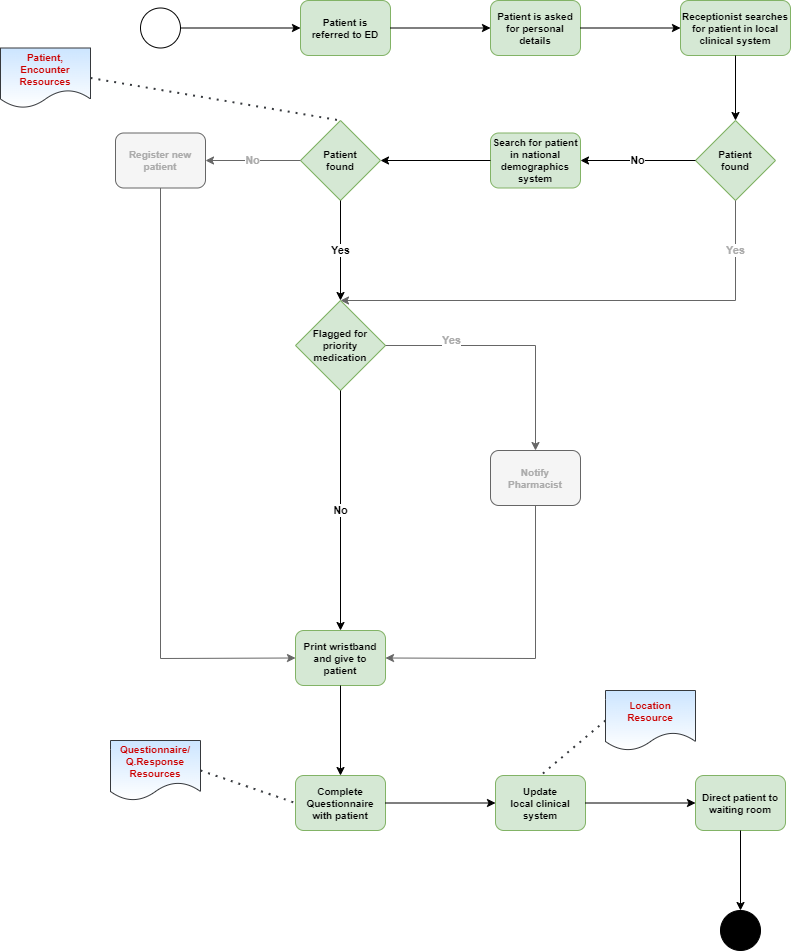

The diagram above was exported from draw.io. Its source (the exported page's mxGraphModel, read from the mxfile embedded in the PNG):
<mxGraphModel dx="1877" dy="653" grid="1" gridSize="10" guides="1" tooltips="1" connect="1" arrows="1" fold="1" page="1" pageScale="1" pageWidth="827" pageHeight="1169" math="0" shadow="0">
  <root>
    <mxCell id="0" />
    <mxCell id="1" parent="0" />
    <mxCell id="3A9gmqnudkDKbI5QGKbg-1" value="" style="ellipse;whiteSpace=wrap;html=1;aspect=fixed;" parent="1" vertex="1">
      <mxGeometry x="90" y="187.5" width="40" height="40" as="geometry" />
    </mxCell>
    <mxCell id="3A9gmqnudkDKbI5QGKbg-2" value="" style="endArrow=classic;html=1;rounded=0;exitX=1;exitY=0.5;exitDx=0;exitDy=0;" parent="1" source="3A9gmqnudkDKbI5QGKbg-1" target="3A9gmqnudkDKbI5QGKbg-3" edge="1">
      <mxGeometry width="50" height="50" relative="1" as="geometry">
        <mxPoint x="400" y="370" as="sourcePoint" />
        <mxPoint x="240" y="210" as="targetPoint" />
      </mxGeometry>
    </mxCell>
    <mxCell id="3A9gmqnudkDKbI5QGKbg-3" value="Patient is&lt;div style=&quot;font-size: 10px;&quot;&gt;referred to ED&lt;/div&gt;" style="rounded=1;whiteSpace=wrap;html=1;fontStyle=1;fontSize=10;fillColor=#d5e8d4;strokeColor=#82b366;" parent="1" vertex="1">
      <mxGeometry x="250" y="180" width="90" height="55" as="geometry" />
    </mxCell>
    <mxCell id="3A9gmqnudkDKbI5QGKbg-4" value="Patient is asked&lt;div&gt;for personal&lt;/div&gt;&lt;div&gt;details&lt;/div&gt;" style="rounded=1;whiteSpace=wrap;html=1;fontStyle=1;fontSize=10;fillColor=#d5e8d4;strokeColor=#82b366;" parent="1" vertex="1">
      <mxGeometry x="440" y="180" width="90" height="55" as="geometry" />
    </mxCell>
    <mxCell id="3A9gmqnudkDKbI5QGKbg-5" value="Receptionist searches for patient in local clinical system" style="rounded=1;whiteSpace=wrap;html=1;fontStyle=1;fontSize=10;fillColor=#d5e8d4;strokeColor=#82b366;" parent="1" vertex="1">
      <mxGeometry x="630" y="180" width="110" height="55" as="geometry" />
    </mxCell>
    <mxCell id="3A9gmqnudkDKbI5QGKbg-6" value="Patient&lt;div style=&quot;font-size: 10px;&quot;&gt;found&lt;/div&gt;" style="rhombus;whiteSpace=wrap;html=1;fontStyle=1;fontSize=10;fillColor=#d5e8d4;strokeColor=#82b366;" parent="1" vertex="1">
      <mxGeometry x="645" y="300" width="80" height="80" as="geometry" />
    </mxCell>
    <mxCell id="3A9gmqnudkDKbI5QGKbg-7" value="Search for patient in national demographics system" style="rounded=1;whiteSpace=wrap;html=1;fontStyle=1;fontSize=10;fillColor=#d5e8d4;strokeColor=#82b366;" parent="1" vertex="1">
      <mxGeometry x="440" y="312.5" width="90" height="55" as="geometry" />
    </mxCell>
    <mxCell id="3A9gmqnudkDKbI5QGKbg-8" value="Patient&lt;div style=&quot;font-size: 10px;&quot;&gt;found&lt;/div&gt;" style="rhombus;whiteSpace=wrap;html=1;fontStyle=1;fontSize=10;fillColor=#d5e8d4;strokeColor=#82b366;" parent="1" vertex="1">
      <mxGeometry x="250" y="300" width="80" height="80" as="geometry" />
    </mxCell>
    <mxCell id="3A9gmqnudkDKbI5QGKbg-9" value="Print wristband and give to patient" style="rounded=1;whiteSpace=wrap;html=1;fontStyle=1;fontSize=10;fillColor=#d5e8d4;strokeColor=#82b366;" parent="1" vertex="1">
      <mxGeometry x="245" y="810" width="90" height="55" as="geometry" />
    </mxCell>
    <mxCell id="3A9gmqnudkDKbI5QGKbg-10" value="Register new patient" style="rounded=1;whiteSpace=wrap;html=1;fontStyle=1;fontSize=10;fillColor=#f5f5f5;fontColor=#ABABAB;strokeColor=#666666;labelBackgroundColor=none;" parent="1" vertex="1">
      <mxGeometry x="65" y="312.5" width="90" height="55" as="geometry" />
    </mxCell>
    <mxCell id="3A9gmqnudkDKbI5QGKbg-11" value="" style="endArrow=classic;html=1;rounded=0;exitX=1;exitY=0.5;exitDx=0;exitDy=0;entryX=0;entryY=0.5;entryDx=0;entryDy=0;" parent="1" source="3A9gmqnudkDKbI5QGKbg-3" target="3A9gmqnudkDKbI5QGKbg-4" edge="1">
      <mxGeometry width="50" height="50" relative="1" as="geometry">
        <mxPoint x="400" y="430" as="sourcePoint" />
        <mxPoint x="450" y="380" as="targetPoint" />
      </mxGeometry>
    </mxCell>
    <mxCell id="3A9gmqnudkDKbI5QGKbg-12" value="" style="endArrow=classic;html=1;rounded=0;entryX=0;entryY=0.5;entryDx=0;entryDy=0;exitX=1;exitY=0.5;exitDx=0;exitDy=0;" parent="1" source="3A9gmqnudkDKbI5QGKbg-4" target="3A9gmqnudkDKbI5QGKbg-5" edge="1">
      <mxGeometry width="50" height="50" relative="1" as="geometry">
        <mxPoint x="400" y="430" as="sourcePoint" />
        <mxPoint x="450" y="380" as="targetPoint" />
      </mxGeometry>
    </mxCell>
    <mxCell id="3A9gmqnudkDKbI5QGKbg-13" value="" style="endArrow=classic;html=1;rounded=0;exitX=0.5;exitY=1;exitDx=0;exitDy=0;entryX=0.5;entryY=0;entryDx=0;entryDy=0;" parent="1" source="3A9gmqnudkDKbI5QGKbg-5" target="3A9gmqnudkDKbI5QGKbg-6" edge="1">
      <mxGeometry width="50" height="50" relative="1" as="geometry">
        <mxPoint x="400" y="430" as="sourcePoint" />
        <mxPoint x="450" y="380" as="targetPoint" />
      </mxGeometry>
    </mxCell>
    <mxCell id="3A9gmqnudkDKbI5QGKbg-14" value="No" style="endArrow=classic;html=1;rounded=0;exitX=0;exitY=0.5;exitDx=0;exitDy=0;entryX=1;entryY=0.5;entryDx=0;entryDy=0;fontStyle=1" parent="1" source="3A9gmqnudkDKbI5QGKbg-6" target="3A9gmqnudkDKbI5QGKbg-7" edge="1">
      <mxGeometry width="50" height="50" relative="1" as="geometry">
        <mxPoint x="400" y="430" as="sourcePoint" />
        <mxPoint x="450" y="380" as="targetPoint" />
      </mxGeometry>
    </mxCell>
    <mxCell id="3A9gmqnudkDKbI5QGKbg-15" value="" style="endArrow=classic;html=1;rounded=0;entryX=1;entryY=0.5;entryDx=0;entryDy=0;exitX=0;exitY=0.5;exitDx=0;exitDy=0;" parent="1" source="3A9gmqnudkDKbI5QGKbg-7" target="3A9gmqnudkDKbI5QGKbg-8" edge="1">
      <mxGeometry width="50" height="50" relative="1" as="geometry">
        <mxPoint x="400" y="430" as="sourcePoint" />
        <mxPoint x="450" y="380" as="targetPoint" />
      </mxGeometry>
    </mxCell>
    <mxCell id="3A9gmqnudkDKbI5QGKbg-16" value="No" style="endArrow=classic;html=1;rounded=0;entryX=1;entryY=0.5;entryDx=0;entryDy=0;exitX=0;exitY=0.5;exitDx=0;exitDy=0;fontStyle=1;fillColor=#f5f5f5;strokeColor=#666666;fontColor=#ABABAB;" parent="1" source="3A9gmqnudkDKbI5QGKbg-8" target="3A9gmqnudkDKbI5QGKbg-10" edge="1">
      <mxGeometry width="50" height="50" relative="1" as="geometry">
        <mxPoint x="400" y="430" as="sourcePoint" />
        <mxPoint x="450" y="380" as="targetPoint" />
      </mxGeometry>
    </mxCell>
    <mxCell id="3A9gmqnudkDKbI5QGKbg-17" value="" style="endArrow=classic;html=1;rounded=0;exitX=0.5;exitY=1;exitDx=0;exitDy=0;entryX=0;entryY=0.5;entryDx=0;entryDy=0;fillColor=#f5f5f5;strokeColor=#666666;" parent="1" source="3A9gmqnudkDKbI5QGKbg-10" target="3A9gmqnudkDKbI5QGKbg-9" edge="1">
      <mxGeometry width="50" height="50" relative="1" as="geometry">
        <mxPoint x="400" y="430" as="sourcePoint" />
        <mxPoint x="450" y="380" as="targetPoint" />
        <Array as="points">
          <mxPoint x="110" y="838" />
        </Array>
      </mxGeometry>
    </mxCell>
    <mxCell id="3A9gmqnudkDKbI5QGKbg-18" value="Yes" style="endArrow=classic;html=1;rounded=0;exitX=0.5;exitY=1;exitDx=0;exitDy=0;entryX=0.5;entryY=0;entryDx=0;entryDy=0;fontStyle=1;fillColor=#f5f5f5;strokeColor=#666666;fontColor=#ABABAB;" parent="1" source="3A9gmqnudkDKbI5QGKbg-6" target="3A9gmqnudkDKbI5QGKbg-26" edge="1">
      <mxGeometry x="-0.798" width="50" height="50" relative="1" as="geometry">
        <mxPoint x="400" y="430" as="sourcePoint" />
        <mxPoint x="450" y="380" as="targetPoint" />
        <Array as="points">
          <mxPoint x="685" y="480" />
        </Array>
        <mxPoint as="offset" />
      </mxGeometry>
    </mxCell>
    <mxCell id="3A9gmqnudkDKbI5QGKbg-19" value="Complete Questionnaire with patient" style="rounded=1;whiteSpace=wrap;html=1;fontStyle=1;fontSize=10;fillColor=#d5e8d4;strokeColor=#82b366;" parent="1" vertex="1">
      <mxGeometry x="245" y="955" width="90" height="55" as="geometry" />
    </mxCell>
    <mxCell id="3A9gmqnudkDKbI5QGKbg-20" value="Update&lt;div&gt;local clinical system&lt;/div&gt;" style="rounded=1;whiteSpace=wrap;html=1;fontStyle=1;fontSize=10;fillColor=#d5e8d4;strokeColor=#82b366;" parent="1" vertex="1">
      <mxGeometry x="445" y="955" width="90" height="55" as="geometry" />
    </mxCell>
    <mxCell id="3A9gmqnudkDKbI5QGKbg-22" value="" style="endArrow=classic;html=1;rounded=0;exitX=0.5;exitY=1;exitDx=0;exitDy=0;entryX=0.5;entryY=0;entryDx=0;entryDy=0;" parent="1" source="3A9gmqnudkDKbI5QGKbg-9" target="3A9gmqnudkDKbI5QGKbg-19" edge="1">
      <mxGeometry width="50" height="50" relative="1" as="geometry">
        <mxPoint x="405" y="880" as="sourcePoint" />
        <mxPoint x="455" y="830" as="targetPoint" />
      </mxGeometry>
    </mxCell>
    <mxCell id="3A9gmqnudkDKbI5QGKbg-23" value="" style="endArrow=classic;html=1;rounded=0;exitX=1;exitY=0.5;exitDx=0;exitDy=0;entryX=0;entryY=0.5;entryDx=0;entryDy=0;" parent="1" source="3A9gmqnudkDKbI5QGKbg-19" target="3A9gmqnudkDKbI5QGKbg-20" edge="1">
      <mxGeometry width="50" height="50" relative="1" as="geometry">
        <mxPoint x="300" y="880" as="sourcePoint" />
        <mxPoint x="350" y="830" as="targetPoint" />
      </mxGeometry>
    </mxCell>
    <mxCell id="3A9gmqnudkDKbI5QGKbg-25" value="Yes" style="endArrow=classic;html=1;rounded=0;exitX=0.5;exitY=1;exitDx=0;exitDy=0;fontStyle=1" parent="1" source="3A9gmqnudkDKbI5QGKbg-8" edge="1">
      <mxGeometry width="50" height="50" relative="1" as="geometry">
        <mxPoint x="400" y="520" as="sourcePoint" />
        <mxPoint x="290" y="480" as="targetPoint" />
      </mxGeometry>
    </mxCell>
    <mxCell id="3A9gmqnudkDKbI5QGKbg-26" value="Flagged for priority medication" style="rhombus;whiteSpace=wrap;html=1;fontStyle=1;fontSize=10;fillColor=#d5e8d4;strokeColor=#82b366;" parent="1" vertex="1">
      <mxGeometry x="245" y="480" width="90" height="90" as="geometry" />
    </mxCell>
    <mxCell id="3A9gmqnudkDKbI5QGKbg-27" value="Notify&lt;div&gt;Pharmacist&lt;/div&gt;" style="rounded=1;whiteSpace=wrap;html=1;fontStyle=1;fontSize=10;fillColor=#f5f5f5;fontColor=#ABABAB;strokeColor=#666666;" parent="1" vertex="1">
      <mxGeometry x="440" y="630" width="90" height="55" as="geometry" />
    </mxCell>
    <mxCell id="3A9gmqnudkDKbI5QGKbg-28" value="Yes" style="endArrow=classic;html=1;rounded=0;exitX=1;exitY=0.5;exitDx=0;exitDy=0;entryX=0.5;entryY=0;entryDx=0;entryDy=0;fontStyle=1;fillColor=#f5f5f5;strokeColor=#666666;fontColor=#ABABAB;" parent="1" source="3A9gmqnudkDKbI5QGKbg-26" target="3A9gmqnudkDKbI5QGKbg-27" edge="1">
      <mxGeometry x="-0.4802" y="5" width="50" height="50" relative="1" as="geometry">
        <mxPoint x="400" y="600" as="sourcePoint" />
        <mxPoint x="450" y="550" as="targetPoint" />
        <Array as="points">
          <mxPoint x="485" y="525" />
        </Array>
        <mxPoint as="offset" />
      </mxGeometry>
    </mxCell>
    <mxCell id="3A9gmqnudkDKbI5QGKbg-29" value="No" style="endArrow=classic;html=1;rounded=0;exitX=0.5;exitY=1;exitDx=0;exitDy=0;entryX=0.5;entryY=0;entryDx=0;entryDy=0;fontStyle=1" parent="1" source="3A9gmqnudkDKbI5QGKbg-26" target="3A9gmqnudkDKbI5QGKbg-9" edge="1">
      <mxGeometry width="50" height="50" relative="1" as="geometry">
        <mxPoint x="400" y="600" as="sourcePoint" />
        <mxPoint x="450" y="550" as="targetPoint" />
      </mxGeometry>
    </mxCell>
    <mxCell id="3A9gmqnudkDKbI5QGKbg-30" value="" style="endArrow=classic;html=1;rounded=0;exitX=0.5;exitY=1;exitDx=0;exitDy=0;entryX=1;entryY=0.5;entryDx=0;entryDy=0;fillColor=#f5f5f5;strokeColor=#666666;" parent="1" source="3A9gmqnudkDKbI5QGKbg-27" target="3A9gmqnudkDKbI5QGKbg-9" edge="1">
      <mxGeometry width="50" height="50" relative="1" as="geometry">
        <mxPoint x="400" y="660" as="sourcePoint" />
        <mxPoint x="340" y="840" as="targetPoint" />
        <Array as="points">
          <mxPoint x="485" y="838" />
        </Array>
      </mxGeometry>
    </mxCell>
    <mxCell id="yX9VBJMz_igLMIbybRu2-1" value="Patient, Encounter&lt;div style=&quot;font-size: 10px;&quot;&gt;Resources&lt;/div&gt;" style="shape=document;whiteSpace=wrap;html=1;boundedLbl=1;fillColor=#cce5ff;strokeColor=#36393d;gradientColor=#FFFFFF;fontSize=10;fontColor=#CC0000;fontStyle=1" parent="1" vertex="1">
      <mxGeometry x="-50" y="227.5" width="90" height="60" as="geometry" />
    </mxCell>
    <mxCell id="agQMrD3dSkbsZrvcqAN_-1" value="" style="endArrow=none;dashed=1;html=1;dashPattern=1 3;strokeWidth=2;rounded=0;exitX=1;exitY=0.5;exitDx=0;exitDy=0;entryX=0.5;entryY=0;entryDx=0;entryDy=0;fillColor=#cce5ff;strokeColor=#36393d;" parent="1" source="yX9VBJMz_igLMIbybRu2-1" target="3A9gmqnudkDKbI5QGKbg-8" edge="1">
      <mxGeometry width="50" height="50" relative="1" as="geometry">
        <mxPoint x="10" y="410" as="sourcePoint" />
        <mxPoint x="55" y="330" as="targetPoint" />
      </mxGeometry>
    </mxCell>
    <mxCell id="eREotQlBk8h1aBM-xuqW-1" value="Questionnaire/ Q.Response&lt;div style=&quot;font-size: 10px;&quot;&gt;Resources&lt;/div&gt;" style="shape=document;whiteSpace=wrap;html=1;boundedLbl=1;fillColor=#cce5ff;strokeColor=#36393d;gradientColor=#FFFFFF;fontSize=10;fontColor=#CC0000;fontStyle=1" parent="1" vertex="1">
      <mxGeometry x="60" y="920" width="90" height="60" as="geometry" />
    </mxCell>
    <mxCell id="HGKzIJ-hTnFPyrxJZt4o-1" value="" style="endArrow=none;dashed=1;html=1;dashPattern=1 3;strokeWidth=2;rounded=0;exitX=1;exitY=0.5;exitDx=0;exitDy=0;entryX=0;entryY=0.5;entryDx=0;entryDy=0;fillColor=#cce5ff;strokeColor=#36393d;" parent="1" source="eREotQlBk8h1aBM-xuqW-1" target="3A9gmqnudkDKbI5QGKbg-19" edge="1">
      <mxGeometry width="50" height="50" relative="1" as="geometry">
        <mxPoint x="145" y="915" as="sourcePoint" />
        <mxPoint x="235" y="973" as="targetPoint" />
      </mxGeometry>
    </mxCell>
    <mxCell id="GE9KQHTZlpHu5h2ROmM5-1" value="Location&lt;div&gt;Resource&lt;/div&gt;" style="shape=document;whiteSpace=wrap;html=1;boundedLbl=1;fillColor=#cce5ff;strokeColor=#36393d;gradientColor=#FFFFFF;fontSize=10;fontColor=#CC0000;fontStyle=1" parent="1" vertex="1">
      <mxGeometry x="555" y="870" width="90" height="60" as="geometry" />
    </mxCell>
    <mxCell id="MHGH8k0PriXvOpK6dyop-1" value="" style="endArrow=none;dashed=1;html=1;dashPattern=1 3;strokeWidth=2;rounded=0;exitX=0;exitY=0.5;exitDx=0;exitDy=0;entryX=0.5;entryY=0;entryDx=0;entryDy=0;fillColor=#cce5ff;strokeColor=#36393d;" parent="1" source="GE9KQHTZlpHu5h2ROmM5-1" target="3A9gmqnudkDKbI5QGKbg-20" edge="1">
      <mxGeometry width="50" height="50" relative="1" as="geometry">
        <mxPoint x="535" y="900" as="sourcePoint" />
        <mxPoint x="480" y="945" as="targetPoint" />
      </mxGeometry>
    </mxCell>
    <mxCell id="biEPaRxGYAHbtJzP64Nb-1" value="" style="ellipse;whiteSpace=wrap;html=1;aspect=fixed;labelBackgroundColor=#000000;fillColor=#000000;" vertex="1" parent="1">
      <mxGeometry x="670" y="1090" width="40" height="40" as="geometry" />
    </mxCell>
    <mxCell id="biEPaRxGYAHbtJzP64Nb-2" value="" style="endArrow=classic;html=1;rounded=0;entryX=0;entryY=0.5;entryDx=0;entryDy=0;exitX=1;exitY=0.5;exitDx=0;exitDy=0;" edge="1" parent="1" target="biEPaRxGYAHbtJzP64Nb-3" source="3A9gmqnudkDKbI5QGKbg-20">
      <mxGeometry width="50" height="50" relative="1" as="geometry">
        <mxPoint x="535" y="983" as="sourcePoint" />
        <mxPoint x="350" y="830" as="targetPoint" />
      </mxGeometry>
    </mxCell>
    <mxCell id="biEPaRxGYAHbtJzP64Nb-3" value="Direct patient to waiting room" style="rounded=1;whiteSpace=wrap;html=1;fontStyle=1;fontSize=10;fillColor=#d5e8d4;strokeColor=#82b366;" vertex="1" parent="1">
      <mxGeometry x="645" y="955" width="90" height="55" as="geometry" />
    </mxCell>
    <mxCell id="biEPaRxGYAHbtJzP64Nb-4" value="" style="endArrow=classic;html=1;rounded=0;entryX=0.5;entryY=0;entryDx=0;entryDy=0;" edge="1" parent="1" source="biEPaRxGYAHbtJzP64Nb-3" target="biEPaRxGYAHbtJzP64Nb-1">
      <mxGeometry width="50" height="50" relative="1" as="geometry">
        <mxPoint x="410" y="920" as="sourcePoint" />
        <mxPoint x="460" y="870" as="targetPoint" />
      </mxGeometry>
    </mxCell>
  </root>
</mxGraphModel>